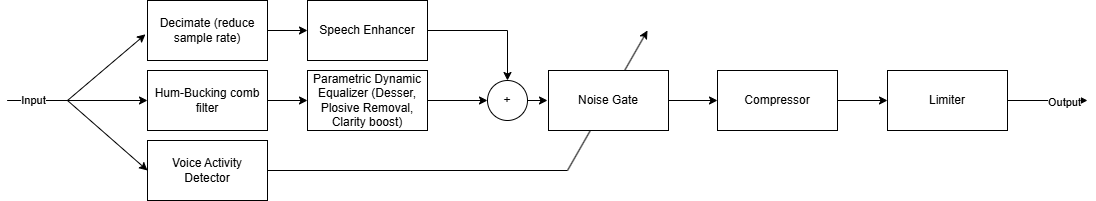

The diagram above was exported from draw.io. Its source (the exported page's mxGraphModel, read from the mxfile embedded in the PNG):
<mxGraphModel dx="584" dy="646" grid="1" gridSize="10" guides="1" tooltips="1" connect="1" arrows="1" fold="1" page="1" pageScale="1" pageWidth="850" pageHeight="1100" math="0" shadow="0">
  <root>
    <mxCell id="0" />
    <mxCell id="1" parent="0" />
    <mxCell id="etKFIdjaH146HHcMvhvM-22" value="" style="endArrow=classic;html=1;rounded=0;" parent="1" edge="1">
      <mxGeometry width="50" height="50" relative="1" as="geometry">
        <mxPoint x="610" y="390" as="sourcePoint" />
        <mxPoint x="690" y="250" as="targetPoint" />
      </mxGeometry>
    </mxCell>
    <mxCell id="etKFIdjaH146HHcMvhvM-1" value="" style="endArrow=classic;html=1;rounded=0;entryX=0;entryY=0.5;entryDx=0;entryDy=0;" parent="1" target="etKFIdjaH146HHcMvhvM-3" edge="1">
      <mxGeometry width="50" height="50" relative="1" as="geometry">
        <mxPoint x="50" y="320" as="sourcePoint" />
        <mxPoint x="110" y="320" as="targetPoint" />
        <Array as="points">
          <mxPoint x="110" y="320" />
        </Array>
      </mxGeometry>
    </mxCell>
    <mxCell id="etKFIdjaH146HHcMvhvM-11" value="" style="endArrow=classic;html=1;rounded=0;entryX=-0.017;entryY=0.564;entryDx=0;entryDy=0;entryPerimeter=0;" parent="1" target="etKFIdjaH146HHcMvhvM-9" edge="1">
      <mxGeometry width="50" height="50" relative="1" as="geometry">
        <mxPoint x="50" y="320" as="sourcePoint" />
        <mxPoint x="100" y="270" as="targetPoint" />
        <Array as="points">
          <mxPoint x="110" y="320" />
        </Array>
      </mxGeometry>
    </mxCell>
    <mxCell id="etKFIdjaH146HHcMvhvM-3" value="Voice Activity Detector" style="rounded=0;whiteSpace=wrap;html=1;" parent="1" vertex="1">
      <mxGeometry x="190" y="360" width="120" height="60" as="geometry" />
    </mxCell>
    <mxCell id="etKFIdjaH146HHcMvhvM-15" value="" style="edgeStyle=orthogonalEdgeStyle;rounded=0;orthogonalLoop=1;jettySize=auto;html=1;" parent="1" source="etKFIdjaH146HHcMvhvM-4" target="etKFIdjaH146HHcMvhvM-14" edge="1">
      <mxGeometry relative="1" as="geometry" />
    </mxCell>
    <mxCell id="etKFIdjaH146HHcMvhvM-4" value="Hum-Bucking comb filter" style="rounded=0;whiteSpace=wrap;html=1;" parent="1" vertex="1">
      <mxGeometry x="190" y="290" width="120" height="60" as="geometry" />
    </mxCell>
    <mxCell id="etKFIdjaH146HHcMvhvM-5" value="" style="endArrow=classic;html=1;rounded=0;entryX=0;entryY=0.5;entryDx=0;entryDy=0;" parent="1" target="etKFIdjaH146HHcMvhvM-4" edge="1">
      <mxGeometry width="50" height="50" relative="1" as="geometry">
        <mxPoint x="50" y="320" as="sourcePoint" />
        <mxPoint x="190" y="390" as="targetPoint" />
        <Array as="points">
          <mxPoint x="110" y="320" />
        </Array>
      </mxGeometry>
    </mxCell>
    <mxCell id="etKFIdjaH146HHcMvhvM-6" value="Input" style="edgeLabel;html=1;align=center;verticalAlign=middle;resizable=0;points=[];" parent="etKFIdjaH146HHcMvhvM-5" vertex="1" connectable="0">
      <mxGeometry x="-0.6476" y="1" relative="1" as="geometry">
        <mxPoint as="offset" />
      </mxGeometry>
    </mxCell>
    <mxCell id="etKFIdjaH146HHcMvhvM-13" value="" style="edgeStyle=orthogonalEdgeStyle;rounded=0;orthogonalLoop=1;jettySize=auto;html=1;" parent="1" source="etKFIdjaH146HHcMvhvM-9" target="etKFIdjaH146HHcMvhvM-12" edge="1">
      <mxGeometry relative="1" as="geometry" />
    </mxCell>
    <mxCell id="etKFIdjaH146HHcMvhvM-9" value="Decimate (reduce sample rate)" style="rounded=0;whiteSpace=wrap;html=1;" parent="1" vertex="1">
      <mxGeometry x="190" y="220" width="120" height="60" as="geometry" />
    </mxCell>
    <mxCell id="etKFIdjaH146HHcMvhvM-17" style="edgeStyle=orthogonalEdgeStyle;rounded=0;orthogonalLoop=1;jettySize=auto;html=1;exitX=1;exitY=0.5;exitDx=0;exitDy=0;entryX=0.5;entryY=0;entryDx=0;entryDy=0;" parent="1" source="etKFIdjaH146HHcMvhvM-12" target="etKFIdjaH146HHcMvhvM-16" edge="1">
      <mxGeometry relative="1" as="geometry" />
    </mxCell>
    <mxCell id="etKFIdjaH146HHcMvhvM-12" value="Speech Enhancer" style="rounded=0;whiteSpace=wrap;html=1;" parent="1" vertex="1">
      <mxGeometry x="350" y="220" width="120" height="60" as="geometry" />
    </mxCell>
    <mxCell id="etKFIdjaH146HHcMvhvM-18" style="edgeStyle=orthogonalEdgeStyle;rounded=0;orthogonalLoop=1;jettySize=auto;html=1;exitX=1;exitY=0.5;exitDx=0;exitDy=0;entryX=0;entryY=0.5;entryDx=0;entryDy=0;" parent="1" source="etKFIdjaH146HHcMvhvM-14" target="etKFIdjaH146HHcMvhvM-16" edge="1">
      <mxGeometry relative="1" as="geometry" />
    </mxCell>
    <mxCell id="etKFIdjaH146HHcMvhvM-14" value="Parametric Dynamic Equalizer (Desser, Plosive Removal, Clarity boost)" style="rounded=0;whiteSpace=wrap;html=1;" parent="1" vertex="1">
      <mxGeometry x="350" y="290" width="120" height="60" as="geometry" />
    </mxCell>
    <mxCell id="etKFIdjaH146HHcMvhvM-20" value="" style="edgeStyle=orthogonalEdgeStyle;rounded=0;orthogonalLoop=1;jettySize=auto;html=1;" parent="1" source="etKFIdjaH146HHcMvhvM-16" edge="1">
      <mxGeometry relative="1" as="geometry">
        <mxPoint x="590" y="320" as="targetPoint" />
      </mxGeometry>
    </mxCell>
    <mxCell id="etKFIdjaH146HHcMvhvM-16" value="+" style="ellipse;whiteSpace=wrap;html=1;aspect=fixed;" parent="1" vertex="1">
      <mxGeometry x="530" y="300" width="40" height="40" as="geometry" />
    </mxCell>
    <mxCell id="etKFIdjaH146HHcMvhvM-25" value="" style="edgeStyle=orthogonalEdgeStyle;rounded=0;orthogonalLoop=1;jettySize=auto;html=1;" parent="1" source="etKFIdjaH146HHcMvhvM-19" target="etKFIdjaH146HHcMvhvM-24" edge="1">
      <mxGeometry relative="1" as="geometry" />
    </mxCell>
    <mxCell id="etKFIdjaH146HHcMvhvM-19" value="Noise Gate" style="whiteSpace=wrap;html=1;" parent="1" vertex="1">
      <mxGeometry x="591" y="290" width="120" height="60" as="geometry" />
    </mxCell>
    <mxCell id="etKFIdjaH146HHcMvhvM-23" value="" style="endArrow=none;html=1;rounded=0;exitX=1;exitY=0.5;exitDx=0;exitDy=0;" parent="1" source="etKFIdjaH146HHcMvhvM-3" edge="1">
      <mxGeometry width="50" height="50" relative="1" as="geometry">
        <mxPoint x="320" y="430" as="sourcePoint" />
        <mxPoint x="610" y="390" as="targetPoint" />
      </mxGeometry>
    </mxCell>
    <mxCell id="etKFIdjaH146HHcMvhvM-27" value="" style="edgeStyle=orthogonalEdgeStyle;rounded=0;orthogonalLoop=1;jettySize=auto;html=1;" parent="1" source="etKFIdjaH146HHcMvhvM-24" target="etKFIdjaH146HHcMvhvM-26" edge="1">
      <mxGeometry relative="1" as="geometry" />
    </mxCell>
    <mxCell id="etKFIdjaH146HHcMvhvM-24" value="Compressor" style="whiteSpace=wrap;html=1;" parent="1" vertex="1">
      <mxGeometry x="760" y="290" width="120" height="60" as="geometry" />
    </mxCell>
    <mxCell id="etKFIdjaH146HHcMvhvM-26" value="Limiter" style="whiteSpace=wrap;html=1;" parent="1" vertex="1">
      <mxGeometry x="930" y="290" width="120" height="60" as="geometry" />
    </mxCell>
    <mxCell id="etKFIdjaH146HHcMvhvM-28" value="" style="endArrow=classic;html=1;rounded=0;" parent="1" edge="1">
      <mxGeometry width="50" height="50" relative="1" as="geometry">
        <mxPoint x="1050" y="320" as="sourcePoint" />
        <mxPoint x="1130" y="320" as="targetPoint" />
      </mxGeometry>
    </mxCell>
    <mxCell id="etKFIdjaH146HHcMvhvM-29" value="Output" style="edgeLabel;html=1;align=center;verticalAlign=middle;resizable=0;points=[];" parent="etKFIdjaH146HHcMvhvM-28" vertex="1" connectable="0">
      <mxGeometry x="0.3976" y="-1" relative="1" as="geometry">
        <mxPoint as="offset" />
      </mxGeometry>
    </mxCell>
  </root>
</mxGraphModel>